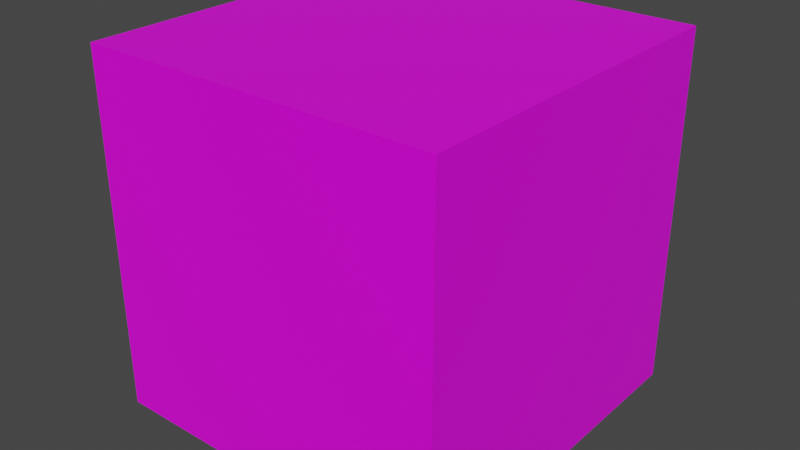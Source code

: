 # Source: ATEC_2_.blend  (saved by Blender 2.90.8; exported with 4.5.12 LTS)
import bpy
from mathutils import Matrix  # noqa: F401  (used for matrix-valued properties, if any)

bpy.ops.wm.read_factory_settings(use_empty=True)
scene = bpy.context.scene
scene.name = 'Scene'

# ---- collections
col_collection = bpy.data.collections.new('Collection'); scene.collection.children.link(col_collection)

# ---- images (referenced by path relative to the original .blend; pixels are not part of the script)
import os
ASSET_DIR = os.environ.get("B2B_ASSET_DIR", "")  # directory of the original .blend (textures are referenced by path, not embedded)
HERE = os.path.dirname(os.path.abspath(__file__))  # packed textures are extracted next to this script under _unpacked/

def load_image(name, relpath, width, height, colorspace="sRGB"):
    """Load a texture the original file referenced (path relative to the .blend, or extracted next to this script)."""
    p = next((c for c in (os.path.join(HERE, relpath), os.path.join(ASSET_DIR, relpath)) if relpath and os.path.exists(c)), "")
    if p:
        img = bpy.data.images.load(p, check_existing=True)
        img.name = name
    else:  # same state as the original file: an image datablock whose file is absent (Cycles renders it pink)
        img = bpy.data.images.new(name, width, height)
        img.source = "FILE"
        img.filepath = "//" + (relpath or name)
    img.colorspace_settings.name = colorspace
    return img
img_imphenziapalette01_png = load_image('ImphenziaPalette01.png', 'ImphenziaPalette01.png', 1024, 1024, 'sRGB')

# ---- materials (node trees are filled in below, after node groups)
mat_material = bpy.data.materials.new('Material')
mat_material.alpha_threshold = 0.0
mat_material.use_transparent_shadow = False
mat_material.line_color = (0.0, 0.0, 0.0, 1.0)

# ---- material node trees
mat_material.use_nodes = True; mat_material.node_tree.nodes.clear()
_N = mat_material.node_tree.nodes; _L = mat_material.node_tree.links
n0 = _N.new('ShaderNodeOutputMaterial'); n0.name = 'Material Output'; n0.location = (300, 300)
n1 = _N.new('ShaderNodeBsdfPrincipled'); n1.name = 'Principled BSDF'; n1.location = (10, 300)
n1.distribution = 'GGX'
n1.subsurface_method = 'BURLEY'
n1.inputs[2].default_value = 0.4
n1.inputs[3].default_value = 1.45
n1.inputs[27].default_value = (0.0, 0.0, 0.0, 1.0)
n1.inputs[28].default_value = 1.0
n2 = _N.new('ShaderNodeTexImage'); n2.name = 'Image Texture'; n2.location = (-289, 222)
n2.image = img_imphenziapalette01_png
n2.interpolation = 'Closest'
_L.new(n1.outputs[0], n0.inputs[0])
_L.new(n2.outputs[0], n1.inputs[0])
n0.is_active_output = True

# ---- world
world_world = bpy.data.worlds.new('World'); scene.world = world_world
world_world.use_nodes = True; world_world.node_tree.nodes.clear()
_N = world_world.node_tree.nodes; _L = world_world.node_tree.links
n0 = _N.new('ShaderNodeOutputWorld'); n0.name = 'World Output'; n0.location = (300, 300)
n1 = _N.new('ShaderNodeBackground'); n1.name = 'Background'; n1.location = (10, 300)
n1.inputs[0].default_value = (0.05088, 0.05088, 0.05088, 1.0)
_L.new(n1.outputs[0], n0.inputs[0])
n0.is_active_output = True
world_world.color = (0.05088, 0.05088, 0.05088)
world_world.use_sun_shadow = False
world_world.sun_shadow_jitter_overblur = 0.0

# ---- meshes
me_cube = bpy.data.meshes.new('Cube')
me_cube.from_pydata([(1.0, 1.0, 1.0), (1.0, 1.0, -1.0), (1.0, -1.0, 1.0), (1.0, -1.0, -1.0), (-1.0, 1.0, 1.0), (-1.0, 1.0, -1.0), (-1.0, -1.0, 1.0), (-1.0, -1.0, -1.0)], [], [(0, 4, 6, 2), (3, 2, 6, 7), (7, 6, 4, 5), (5, 1, 3, 7), (1, 0, 2, 3), (5, 4, 0, 1)])
_uv = me_cube.uv_layers.new(name='UVMap')
_uv.uv.foreach_set('vector', [0.4512, 0.6699, 0.4512, 0.6699, 0.4512, 0.6699, 0.4512, 0.6699, 0.4512, 0.6699, 0.4512, 0.6699, 0.4512, 0.6699, 0.4512, 0.6699, 0.4512, 0.6699, 0.4512, 0.6699, 0.4512, 0.6699, 0.4512, 0.6699, 0.4512, 0.6699, 0.4512, 0.6699, 0.4512, 0.6699, 0.4512, 0.6699, 0.4512, 0.6699, 0.4512, 0.6699, 0.4512, 0.6699, 0.4512, 0.6699, 0.4512, 0.6699, 0.4512, 0.6699, 0.4512, 0.6699, 0.4512, 0.6699])
me_cube.materials.append(mat_material)
me_cube.use_remesh_preserve_volume = False
me_cube.use_remesh_preserve_attributes = False
me_cube.use_mirror_vertex_groups = False
me_cube.update()

# ---- objects
ob_cube = bpy.data.objects.new('Cube', me_cube)

# ---- transforms, parenting, visibility, modifiers, constraints
ob_cube.location = (0.0, 0.0, 0.0)
ob_cube.lock_rotations_4d = False
ob_cube.empty_display_type = 'ARROWS'
ob_cube.lineart.crease_threshold = 0.0

# ---- collection membership
col_collection.objects.link(ob_cube)

# ---- scene / render settings (as saved in the file)
scene.frame_start = 1; scene.frame_end = 250; scene.frame_set(1)
scene.render.engine = 'BLENDER_EEVEE_NEXT'
scene.cycles.use_denoising = False
scene.cycles.samples = 128
scene.cycles.sampling_pattern = 'TABULATED_SOBOL'
scene.cycles.use_adaptive_sampling = False
scene.cycles.use_light_tree = False
scene.view_settings.view_transform = 'Filmic'
bpy.context.view_layer.update()

# ---- added for rendering (the .blend has no active camera and no usable light): camera, sun
cam_auto = bpy.data.cameras.new('AutoCamera')
cam_auto.lens = 50.0
cam_auto.sensor_width = 36.0
cam_auto.clip_end = 1000.0
ob_auto_camera = bpy.data.objects.new('AutoCamera', cam_auto)
scene.collection.objects.link(ob_auto_camera)
ob_auto_camera.location = (3.20507, -3.84609, 2.56406)
ob_auto_camera.rotation_euler = (1.09748, -7.21219e-08, 0.694738)
scene.camera = ob_auto_camera
light_auto_sun = bpy.data.lights.new('AutoSun', 'SUN')
light_auto_sun.energy = 3.0
light_auto_sun.angle = 0.0523599
ob_auto_sun = bpy.data.objects.new('AutoSun', light_auto_sun)
scene.collection.objects.link(ob_auto_sun)
ob_auto_sun.rotation_euler = (0.872665, 0.174533, 0.523599)
bpy.context.view_layer.update()
